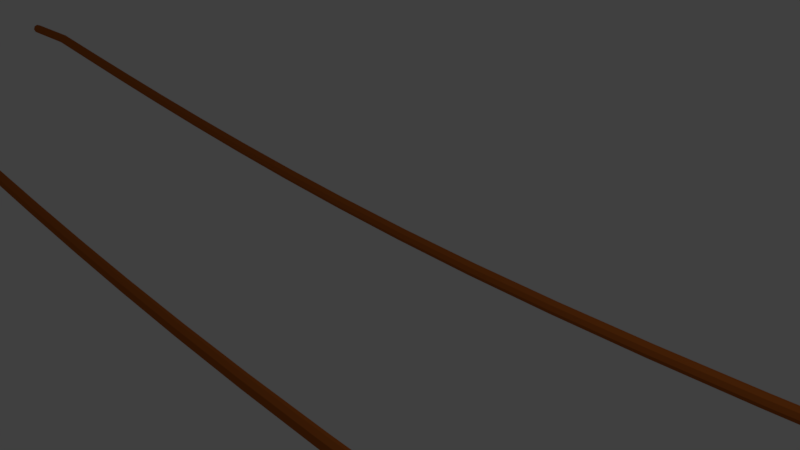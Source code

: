 # Source: Bridge-Rope.blend  (saved by Blender 2.79.0; exported with 4.5.12 LTS)
import bpy
from mathutils import Matrix  # noqa: F401  (used for matrix-valued properties, if any)

bpy.ops.wm.read_factory_settings(use_empty=True)
scene = bpy.context.scene
scene.name = 'Scene'

# ---- collections
col_collection_1 = bpy.data.collections.new('Collection 1'); scene.collection.children.link(col_collection_1)

# ---- materials (node trees are filled in below, after node groups)
mat_light_brown = bpy.data.materials.new('Light Brown')
mat_light_brown.alpha_threshold = 0.0
mat_light_brown.use_transparent_shadow = False
mat_light_brown.diffuse_color = (0.477, 0.1227, 0.01912, 1.0)
mat_light_brown.roughness = 0.5

# ---- material node trees

# ---- world
world_world = bpy.data.worlds.new('World'); scene.world = world_world
world_world.color = (0.05088, 0.05088, 0.05088)
world_world.use_sun_shadow = False
world_world.sun_shadow_jitter_overblur = 0.0
world_world.cycles.sampling_method = 'MANUAL'

# ---- cameras
cam_camera = bpy.data.cameras.new('Camera')
cam_camera.clip_end = 100.0
cam_camera.lens = 35.0
cam_camera.sensor_width = 32.0
cam_camera.sensor_height = 18.0
cam_camera.ortho_scale = 7.314
cam_camera.dof.focus_distance = 0.0
cam_camera.dof.aperture_fstop = 128.0

# ---- lights
light_lamp = bpy.data.lights.new('Lamp', 'POINT')
light_lamp.transmission_factor = 0.0
light_lamp.cutoff_distance = 30.0
light_lamp.energy = 100.0
light_lamp.shadow_buffer_clip_start = 1.001
light_lamp.shadow_soft_size = 0.1
light_lamp.shadow_maximum_resolution = 0.006
light_lamp.use_absolute_resolution = True

# ---- meshes
me_cylinder_001 = bpy.data.meshes.new('Cylinder.001')
me_cylinder_001.from_pydata([(-15.0, 0.1, -0.1122), (15.0, 0.1, -0.1005), (-15.0, 0.07071, -0.183), (15.0, 0.07071, -0.1712), (-15.0, -4.371e-09, -0.2122), (15.0, -4.371e-09, -0.2005), (-15.0, -0.07071, -0.183), (15.0, -0.07071, -0.1712), (-15.0, -0.1, -0.1122), (15.0, -0.1, -0.1005), (-15.0, -0.07071, -0.04154), (15.0, -0.07071, -0.02982), (-15.0, 1.192e-09, -0.01225), (15.0, 1.192e-09, -0.0005311), (-15.0, 0.07071, -0.04154), (15.0, 0.07071, -0.02982), (-13.5, 0.1, -0.09322), (-12.0, 0.1, -0.2473), (-10.5, 0.1, -0.396), (-9.0, 0.1, -0.5359), (-7.5, 0.1, -0.6636), (-6.0, 0.1, -0.7756), (-4.5, 0.1, -0.8687), (-3.0, 0.1, -0.9394), (-1.5, 0.1, -0.9843), (8.941e-07, 0.1, -1.0), (1.5, 0.1, -0.9843), (3.0, 0.1, -0.9394), (4.5, 0.1, -0.8687), (6.0, 0.1, -0.7756), (7.5, 0.1, -0.6636), (9.0, 0.1, -0.5359), (10.5, 0.1, -0.396), (12.0, 0.1, -0.2473), (13.5, 0.1, -0.09321), (13.5, 0.07071, -0.1639), (12.0, 0.07071, -0.318), (10.5, 0.07071, -0.4667), (9.0, 0.07071, -0.6066), (7.5, 0.07071, -0.7343), (6.0, 0.07071, -0.8463), (4.5, 0.07071, -0.9394), (3.0, 0.07071, -1.01), (1.5, 0.07071, -1.055), (-8.861e-07, 0.07071, -1.071), (-1.5, 0.07071, -1.055), (-3.0, 0.07071, -1.01), (-4.5, 0.07071, -0.9394), (-6.0, 0.07071, -0.8463), (-7.5, 0.07071, -0.7343), (-9.0, 0.07071, -0.6066), (-10.5, 0.07071, -0.4667), (-12.0, 0.07071, -0.318), (-13.5, 0.07071, -0.1639), (13.5, -4.371e-09, -0.1932), (12.0, -4.371e-09, -0.3473), (10.5, -4.371e-09, -0.496), (9.0, -4.371e-09, -0.6359), (7.5, -4.371e-09, -0.7636), (6.0, -4.371e-09, -0.8756), (4.5, -4.371e-09, -0.9687), (3.0, -4.371e-09, -1.039), (1.5, -4.371e-09, -1.084), (-8.827e-07, -4.371e-09, -1.1), (-1.5, -4.371e-09, -1.084), (-3.0, -4.371e-09, -1.039), (-4.5, -4.371e-09, -0.9687), (-6.0, -4.371e-09, -0.8756), (-7.5, -4.371e-09, -0.7636), (-9.0, -4.371e-09, -0.6359), (-10.5, -4.371e-09, -0.496), (-12.0, -4.371e-09, -0.3473), (-13.5, -4.371e-09, -0.1932), (13.5, -0.07071, -0.1639), (12.0, -0.07071, -0.318), (10.5, -0.07071, -0.4667), (9.0, -0.07071, -0.6066), (7.5, -0.07071, -0.7343), (6.0, -0.07071, -0.8463), (4.5, -0.07071, -0.9394), (3.0, -0.07071, -1.01), (1.5, -0.07071, -1.055), (-8.861e-07, -0.07071, -1.071), (-1.5, -0.07071, -1.055), (-3.0, -0.07071, -1.01), (-4.5, -0.07071, -0.9394), (-6.0, -0.07071, -0.8463), (-7.5, -0.07071, -0.7343), (-9.0, -0.07071, -0.6066), (-10.5, -0.07071, -0.4667), (-12.0, -0.07071, -0.318), (-13.5, -0.07071, -0.1639), (13.5, -0.1, -0.09321), (12.0, -0.1, -0.2473), (10.5, -0.1, -0.396), (9.0, -0.1, -0.5359), (7.5, -0.1, -0.6636), (6.0, -0.1, -0.7756), (4.5, -0.1, -0.8687), (3.0, -0.1, -0.9394), (1.5, -0.1, -0.9843), (-8.941e-07, -0.1, -1.0), (-1.5, -0.1, -0.9843), (-3.0, -0.1, -0.9394), (-4.5, -0.1, -0.8687), (-6.0, -0.1, -0.7756), (-7.5, -0.1, -0.6636), (-9.0, -0.1, -0.5359), (-10.5, -0.1, -0.396), (-12.0, -0.1, -0.2473), (-13.5, -0.1, -0.09322), (13.5, -0.07071, -0.0225), (12.0, -0.07071, -0.1766), (10.5, -0.07071, -0.3253), (9.0, -0.07071, -0.4652), (7.5, -0.07071, -0.5929), (6.0, -0.07071, -0.7049), (4.5, -0.07071, -0.798), (3.0, -0.07071, -0.8687), (1.5, -0.07071, -0.9136), (-9.021e-07, -0.07071, -0.9293), (-1.5, -0.07071, -0.9136), (-3.0, -0.07071, -0.8687), (-4.5, -0.07071, -0.798), (-6.0, -0.07071, -0.7049), (-7.5, -0.07071, -0.5929), (-9.0, -0.07071, -0.4652), (-10.5, -0.07071, -0.3253), (-12.0, -0.07071, -0.1766), (-13.5, -0.07071, -0.02251), (13.5, 1.192e-09, 0.006785), (12.0, 1.192e-09, -0.1473), (10.5, 1.192e-09, -0.296), (9.0, 1.192e-09, -0.4359), (7.5, 1.192e-09, -0.5636), (6.0, 1.192e-09, -0.6756), (4.5, 1.192e-09, -0.7687), (3.0, 1.192e-09, -0.8394), (1.5, 1.192e-09, -0.8843), (-9.054e-07, 1.192e-09, -0.9), (-1.5, 1.192e-09, -0.8843), (-3.0, 1.192e-09, -0.8394), (-4.5, 1.192e-09, -0.7687), (-6.0, 1.192e-09, -0.6756), (-7.5, 1.192e-09, -0.5636), (-9.0, 1.192e-09, -0.4359), (-10.5, 1.192e-09, -0.296), (-12.0, 1.192e-09, -0.1473), (-13.5, 1.192e-09, 0.006784), (13.5, 0.07071, -0.0225), (12.0, 0.07071, -0.1766), (10.5, 0.07071, -0.3253), (9.0, 0.07071, -0.4652), (7.5, 0.07071, -0.5929), (6.0, 0.07071, -0.7049), (4.5, 0.07071, -0.798), (3.0, 0.07071, -0.8687), (1.5, 0.07071, -0.9136), (-9.021e-07, 0.07071, -0.9293), (-1.5, 0.07071, -0.9136), (-3.0, 0.07071, -0.8687), (-4.5, 0.07071, -0.798), (-6.0, 0.07071, -0.7049), (-7.5, 0.07071, -0.5929), (-9.0, 0.07071, -0.4652), (-10.5, 0.07071, -0.3253), (-12.0, 0.07071, -0.1766), (-13.5, 0.07071, -0.02251)], [], [(34, 1, 3, 35), (35, 3, 5, 54), (54, 5, 7, 73), (73, 7, 9, 92), (92, 9, 11, 111), (111, 11, 13, 130), (3, 1, 15, 13, 11, 9, 7, 5), (130, 13, 15, 149), (149, 15, 1, 34), (0, 2, 4, 6, 8, 10, 12, 14), (14, 167, 16, 0), (167, 166, 17, 16), (166, 165, 18, 17), (165, 164, 19, 18), (164, 163, 20, 19), (163, 162, 21, 20), (162, 161, 22, 21), (161, 160, 23, 22), (160, 159, 24, 23), (159, 158, 25, 24), (158, 157, 26, 25), (157, 156, 27, 26), (156, 155, 28, 27), (155, 154, 29, 28), (154, 153, 30, 29), (153, 152, 31, 30), (152, 151, 32, 31), (151, 150, 33, 32), (150, 149, 34, 33), (12, 148, 167, 14), (148, 147, 166, 167), (147, 146, 165, 166), (146, 145, 164, 165), (145, 144, 163, 164), (144, 143, 162, 163), (143, 142, 161, 162), (142, 141, 160, 161), (141, 140, 159, 160), (140, 139, 158, 159), (139, 138, 157, 158), (138, 137, 156, 157), (137, 136, 155, 156), (136, 135, 154, 155), (135, 134, 153, 154), (134, 133, 152, 153), (133, 132, 151, 152), (132, 131, 150, 151), (131, 130, 149, 150), (10, 129, 148, 12), (129, 128, 147, 148), (128, 127, 146, 147), (127, 126, 145, 146), (126, 125, 144, 145), (125, 124, 143, 144), (124, 123, 142, 143), (123, 122, 141, 142), (122, 121, 140, 141), (121, 120, 139, 140), (120, 119, 138, 139), (119, 118, 137, 138), (118, 117, 136, 137), (117, 116, 135, 136), (116, 115, 134, 135), (115, 114, 133, 134), (114, 113, 132, 133), (113, 112, 131, 132), (112, 111, 130, 131), (8, 110, 129, 10), (110, 109, 128, 129), (109, 108, 127, 128), (108, 107, 126, 127), (107, 106, 125, 126), (106, 105, 124, 125), (105, 104, 123, 124), (104, 103, 122, 123), (103, 102, 121, 122), (102, 101, 120, 121), (101, 100, 119, 120), (100, 99, 118, 119), (99, 98, 117, 118), (98, 97, 116, 117), (97, 96, 115, 116), (96, 95, 114, 115), (95, 94, 113, 114), (94, 93, 112, 113), (93, 92, 111, 112), (6, 91, 110, 8), (91, 90, 109, 110), (90, 89, 108, 109), (89, 88, 107, 108), (88, 87, 106, 107), (87, 86, 105, 106), (86, 85, 104, 105), (85, 84, 103, 104), (84, 83, 102, 103), (83, 82, 101, 102), (82, 81, 100, 101), (81, 80, 99, 100), (80, 79, 98, 99), (79, 78, 97, 98), (78, 77, 96, 97), (77, 76, 95, 96), (76, 75, 94, 95), (75, 74, 93, 94), (74, 73, 92, 93), (4, 72, 91, 6), (72, 71, 90, 91), (71, 70, 89, 90), (70, 69, 88, 89), (69, 68, 87, 88), (68, 67, 86, 87), (67, 66, 85, 86), (66, 65, 84, 85), (65, 64, 83, 84), (64, 63, 82, 83), (63, 62, 81, 82), (62, 61, 80, 81), (61, 60, 79, 80), (60, 59, 78, 79), (59, 58, 77, 78), (58, 57, 76, 77), (57, 56, 75, 76), (56, 55, 74, 75), (55, 54, 73, 74), (2, 53, 72, 4), (53, 52, 71, 72), (52, 51, 70, 71), (51, 50, 69, 70), (50, 49, 68, 69), (49, 48, 67, 68), (48, 47, 66, 67), (47, 46, 65, 66), (46, 45, 64, 65), (45, 44, 63, 64), (44, 43, 62, 63), (43, 42, 61, 62), (42, 41, 60, 61), (41, 40, 59, 60), (40, 39, 58, 59), (39, 38, 57, 58), (38, 37, 56, 57), (37, 36, 55, 56), (36, 35, 54, 55), (0, 16, 53, 2), (16, 17, 52, 53), (17, 18, 51, 52), (18, 19, 50, 51), (19, 20, 49, 50), (20, 21, 48, 49), (21, 22, 47, 48), (22, 23, 46, 47), (23, 24, 45, 46), (24, 25, 44, 45), (25, 26, 43, 44), (26, 27, 42, 43), (27, 28, 41, 42), (28, 29, 40, 41), (29, 30, 39, 40), (30, 31, 38, 39), (31, 32, 37, 38), (32, 33, 36, 37), (33, 34, 35, 36)])
me_cylinder_001.materials.append(mat_light_brown)
me_cylinder_001.use_remesh_preserve_volume = False
me_cylinder_001.use_remesh_preserve_attributes = False
me_cylinder_001.use_mirror_vertex_groups = False
me_cylinder_001.update()
me_cylinder = bpy.data.meshes.new('Cylinder')
me_cylinder.from_pydata([(-15.0, 0.1, -0.1122), (15.0, 0.1, -0.1005), (-15.0, 0.07071, -0.183), (15.0, 0.07071, -0.1712), (-15.0, -4.371e-09, -0.2122), (15.0, -4.371e-09, -0.2005), (-15.0, -0.07071, -0.183), (15.0, -0.07071, -0.1712), (-15.0, -0.1, -0.1122), (15.0, -0.1, -0.1005), (-15.0, -0.07071, -0.04154), (15.0, -0.07071, -0.02982), (-15.0, 1.192e-09, -0.01225), (15.0, 1.192e-09, -0.0005311), (-15.0, 0.07071, -0.04154), (15.0, 0.07071, -0.02982), (-13.5, 0.1, -0.09322), (-12.0, 0.1, -0.2473), (-10.5, 0.1, -0.396), (-9.0, 0.1, -0.5359), (-7.5, 0.1, -0.6636), (-6.0, 0.1, -0.7756), (-4.5, 0.1, -0.8687), (-3.0, 0.1, -0.9394), (-1.5, 0.1, -0.9843), (8.941e-07, 0.1, -1.0), (1.5, 0.1, -0.9843), (3.0, 0.1, -0.9394), (4.5, 0.1, -0.8687), (6.0, 0.1, -0.7756), (7.5, 0.1, -0.6636), (9.0, 0.1, -0.5359), (10.5, 0.1, -0.396), (12.0, 0.1, -0.2473), (13.5, 0.1, -0.09321), (13.5, 0.07071, -0.1639), (12.0, 0.07071, -0.318), (10.5, 0.07071, -0.4667), (9.0, 0.07071, -0.6066), (7.5, 0.07071, -0.7343), (6.0, 0.07071, -0.8463), (4.5, 0.07071, -0.9394), (3.0, 0.07071, -1.01), (1.5, 0.07071, -1.055), (-8.861e-07, 0.07071, -1.071), (-1.5, 0.07071, -1.055), (-3.0, 0.07071, -1.01), (-4.5, 0.07071, -0.9394), (-6.0, 0.07071, -0.8463), (-7.5, 0.07071, -0.7343), (-9.0, 0.07071, -0.6066), (-10.5, 0.07071, -0.4667), (-12.0, 0.07071, -0.318), (-13.5, 0.07071, -0.1639), (13.5, -4.371e-09, -0.1932), (12.0, -4.371e-09, -0.3473), (10.5, -4.371e-09, -0.496), (9.0, -4.371e-09, -0.6359), (7.5, -4.371e-09, -0.7636), (6.0, -4.371e-09, -0.8756), (4.5, -4.371e-09, -0.9687), (3.0, -4.371e-09, -1.039), (1.5, -4.371e-09, -1.084), (-8.827e-07, -4.371e-09, -1.1), (-1.5, -4.371e-09, -1.084), (-3.0, -4.371e-09, -1.039), (-4.5, -4.371e-09, -0.9687), (-6.0, -4.371e-09, -0.8756), (-7.5, -4.371e-09, -0.7636), (-9.0, -4.371e-09, -0.6359), (-10.5, -4.371e-09, -0.496), (-12.0, -4.371e-09, -0.3473), (-13.5, -4.371e-09, -0.1932), (13.5, -0.07071, -0.1639), (12.0, -0.07071, -0.318), (10.5, -0.07071, -0.4667), (9.0, -0.07071, -0.6066), (7.5, -0.07071, -0.7343), (6.0, -0.07071, -0.8463), (4.5, -0.07071, -0.9394), (3.0, -0.07071, -1.01), (1.5, -0.07071, -1.055), (-8.861e-07, -0.07071, -1.071), (-1.5, -0.07071, -1.055), (-3.0, -0.07071, -1.01), (-4.5, -0.07071, -0.9394), (-6.0, -0.07071, -0.8463), (-7.5, -0.07071, -0.7343), (-9.0, -0.07071, -0.6066), (-10.5, -0.07071, -0.4667), (-12.0, -0.07071, -0.318), (-13.5, -0.07071, -0.1639), (13.5, -0.1, -0.09321), (12.0, -0.1, -0.2473), (10.5, -0.1, -0.396), (9.0, -0.1, -0.5359), (7.5, -0.1, -0.6636), (6.0, -0.1, -0.7756), (4.5, -0.1, -0.8687), (3.0, -0.1, -0.9394), (1.5, -0.1, -0.9843), (-8.941e-07, -0.1, -1.0), (-1.5, -0.1, -0.9843), (-3.0, -0.1, -0.9394), (-4.5, -0.1, -0.8687), (-6.0, -0.1, -0.7756), (-7.5, -0.1, -0.6636), (-9.0, -0.1, -0.5359), (-10.5, -0.1, -0.396), (-12.0, -0.1, -0.2473), (-13.5, -0.1, -0.09322), (13.5, -0.07071, -0.0225), (12.0, -0.07071, -0.1766), (10.5, -0.07071, -0.3253), (9.0, -0.07071, -0.4652), (7.5, -0.07071, -0.5929), (6.0, -0.07071, -0.7049), (4.5, -0.07071, -0.798), (3.0, -0.07071, -0.8687), (1.5, -0.07071, -0.9136), (-9.021e-07, -0.07071, -0.9293), (-1.5, -0.07071, -0.9136), (-3.0, -0.07071, -0.8687), (-4.5, -0.07071, -0.798), (-6.0, -0.07071, -0.7049), (-7.5, -0.07071, -0.5929), (-9.0, -0.07071, -0.4652), (-10.5, -0.07071, -0.3253), (-12.0, -0.07071, -0.1766), (-13.5, -0.07071, -0.02251), (13.5, 1.192e-09, 0.006785), (12.0, 1.192e-09, -0.1473), (10.5, 1.192e-09, -0.296), (9.0, 1.192e-09, -0.4359), (7.5, 1.192e-09, -0.5636), (6.0, 1.192e-09, -0.6756), (4.5, 1.192e-09, -0.7687), (3.0, 1.192e-09, -0.8394), (1.5, 1.192e-09, -0.8843), (-9.054e-07, 1.192e-09, -0.9), (-1.5, 1.192e-09, -0.8843), (-3.0, 1.192e-09, -0.8394), (-4.5, 1.192e-09, -0.7687), (-6.0, 1.192e-09, -0.6756), (-7.5, 1.192e-09, -0.5636), (-9.0, 1.192e-09, -0.4359), (-10.5, 1.192e-09, -0.296), (-12.0, 1.192e-09, -0.1473), (-13.5, 1.192e-09, 0.006784), (13.5, 0.07071, -0.0225), (12.0, 0.07071, -0.1766), (10.5, 0.07071, -0.3253), (9.0, 0.07071, -0.4652), (7.5, 0.07071, -0.5929), (6.0, 0.07071, -0.7049), (4.5, 0.07071, -0.798), (3.0, 0.07071, -0.8687), (1.5, 0.07071, -0.9136), (-9.021e-07, 0.07071, -0.9293), (-1.5, 0.07071, -0.9136), (-3.0, 0.07071, -0.8687), (-4.5, 0.07071, -0.798), (-6.0, 0.07071, -0.7049), (-7.5, 0.07071, -0.5929), (-9.0, 0.07071, -0.4652), (-10.5, 0.07071, -0.3253), (-12.0, 0.07071, -0.1766), (-13.5, 0.07071, -0.02251)], [], [(34, 1, 3, 35), (35, 3, 5, 54), (54, 5, 7, 73), (73, 7, 9, 92), (92, 9, 11, 111), (111, 11, 13, 130), (3, 1, 15, 13, 11, 9, 7, 5), (130, 13, 15, 149), (149, 15, 1, 34), (0, 2, 4, 6, 8, 10, 12, 14), (14, 167, 16, 0), (167, 166, 17, 16), (166, 165, 18, 17), (165, 164, 19, 18), (164, 163, 20, 19), (163, 162, 21, 20), (162, 161, 22, 21), (161, 160, 23, 22), (160, 159, 24, 23), (159, 158, 25, 24), (158, 157, 26, 25), (157, 156, 27, 26), (156, 155, 28, 27), (155, 154, 29, 28), (154, 153, 30, 29), (153, 152, 31, 30), (152, 151, 32, 31), (151, 150, 33, 32), (150, 149, 34, 33), (12, 148, 167, 14), (148, 147, 166, 167), (147, 146, 165, 166), (146, 145, 164, 165), (145, 144, 163, 164), (144, 143, 162, 163), (143, 142, 161, 162), (142, 141, 160, 161), (141, 140, 159, 160), (140, 139, 158, 159), (139, 138, 157, 158), (138, 137, 156, 157), (137, 136, 155, 156), (136, 135, 154, 155), (135, 134, 153, 154), (134, 133, 152, 153), (133, 132, 151, 152), (132, 131, 150, 151), (131, 130, 149, 150), (10, 129, 148, 12), (129, 128, 147, 148), (128, 127, 146, 147), (127, 126, 145, 146), (126, 125, 144, 145), (125, 124, 143, 144), (124, 123, 142, 143), (123, 122, 141, 142), (122, 121, 140, 141), (121, 120, 139, 140), (120, 119, 138, 139), (119, 118, 137, 138), (118, 117, 136, 137), (117, 116, 135, 136), (116, 115, 134, 135), (115, 114, 133, 134), (114, 113, 132, 133), (113, 112, 131, 132), (112, 111, 130, 131), (8, 110, 129, 10), (110, 109, 128, 129), (109, 108, 127, 128), (108, 107, 126, 127), (107, 106, 125, 126), (106, 105, 124, 125), (105, 104, 123, 124), (104, 103, 122, 123), (103, 102, 121, 122), (102, 101, 120, 121), (101, 100, 119, 120), (100, 99, 118, 119), (99, 98, 117, 118), (98, 97, 116, 117), (97, 96, 115, 116), (96, 95, 114, 115), (95, 94, 113, 114), (94, 93, 112, 113), (93, 92, 111, 112), (6, 91, 110, 8), (91, 90, 109, 110), (90, 89, 108, 109), (89, 88, 107, 108), (88, 87, 106, 107), (87, 86, 105, 106), (86, 85, 104, 105), (85, 84, 103, 104), (84, 83, 102, 103), (83, 82, 101, 102), (82, 81, 100, 101), (81, 80, 99, 100), (80, 79, 98, 99), (79, 78, 97, 98), (78, 77, 96, 97), (77, 76, 95, 96), (76, 75, 94, 95), (75, 74, 93, 94), (74, 73, 92, 93), (4, 72, 91, 6), (72, 71, 90, 91), (71, 70, 89, 90), (70, 69, 88, 89), (69, 68, 87, 88), (68, 67, 86, 87), (67, 66, 85, 86), (66, 65, 84, 85), (65, 64, 83, 84), (64, 63, 82, 83), (63, 62, 81, 82), (62, 61, 80, 81), (61, 60, 79, 80), (60, 59, 78, 79), (59, 58, 77, 78), (58, 57, 76, 77), (57, 56, 75, 76), (56, 55, 74, 75), (55, 54, 73, 74), (2, 53, 72, 4), (53, 52, 71, 72), (52, 51, 70, 71), (51, 50, 69, 70), (50, 49, 68, 69), (49, 48, 67, 68), (48, 47, 66, 67), (47, 46, 65, 66), (46, 45, 64, 65), (45, 44, 63, 64), (44, 43, 62, 63), (43, 42, 61, 62), (42, 41, 60, 61), (41, 40, 59, 60), (40, 39, 58, 59), (39, 38, 57, 58), (38, 37, 56, 57), (37, 36, 55, 56), (36, 35, 54, 55), (0, 16, 53, 2), (16, 17, 52, 53), (17, 18, 51, 52), (18, 19, 50, 51), (19, 20, 49, 50), (20, 21, 48, 49), (21, 22, 47, 48), (22, 23, 46, 47), (23, 24, 45, 46), (24, 25, 44, 45), (25, 26, 43, 44), (26, 27, 42, 43), (27, 28, 41, 42), (28, 29, 40, 41), (29, 30, 39, 40), (30, 31, 38, 39), (31, 32, 37, 38), (32, 33, 36, 37), (33, 34, 35, 36)])
me_cylinder.materials.append(mat_light_brown)
me_cylinder.use_remesh_preserve_volume = False
me_cylinder.use_remesh_preserve_attributes = False
me_cylinder.use_mirror_vertex_groups = False
me_cylinder.update()

# ---- objects
ob_bridge_rope_001 = bpy.data.objects.new('Bridge Rope.001', me_cylinder_001)
ob_bridge_rope = bpy.data.objects.new('Bridge Rope', me_cylinder)
ob_lamp = bpy.data.objects.new('Lamp', light_lamp)
ob_camera = bpy.data.objects.new('Camera', cam_camera)

# ---- transforms, parenting, visibility, modifiers, constraints
ob_bridge_rope_001.location = (0.0, 2.0, 0.0)
ob_bridge_rope_001.lineart.crease_threshold = 0.0
ob_bridge_rope.location = (0.0, -2.0, 0.0)
ob_bridge_rope.lineart.crease_threshold = 0.0
ob_lamp.location = (4.076, 1.005, 5.904)
ob_lamp.rotation_euler = (0.6503, 0.05522, 1.866)
ob_lamp.lock_rotations_4d = False
ob_lamp.empty_display_type = 'ARROWS'
ob_lamp.color = (0.0, 0.0, 0.0, 0.0)
ob_lamp.lineart.crease_threshold = 0.0
ob_camera.location = (7.481, -6.508, 5.344)
ob_camera.rotation_euler = (1.109, 0.0, 0.8149)
ob_camera.lock_rotations_4d = False
ob_camera.empty_display_type = 'ARROWS'
ob_camera.color = (0.0, 0.0, 0.0, 0.0)
ob_camera.display_type = 'WIRE'
ob_camera.lineart.crease_threshold = 0.0

# ---- collection membership
col_collection_1.objects.link(ob_bridge_rope_001)
col_collection_1.objects.link(ob_bridge_rope)
col_collection_1.objects.link(ob_lamp)
col_collection_1.objects.link(ob_camera)

# ---- scene / render settings (as saved in the file)
scene.camera = ob_camera
scene.frame_start = 1; scene.frame_end = 250; scene.frame_set(1)
scene.render.engine = 'BLENDER_EEVEE_NEXT'
scene.render.resolution_percentage = 50
scene.render.dither_intensity = 0.0
scene.cycles.use_denoising = False
scene.cycles.samples = 128
scene.cycles.sampling_pattern = 'TABULATED_SOBOL'
scene.cycles.use_adaptive_sampling = False
scene.cycles.use_light_tree = False
scene.cycles.blur_glossy = 0.0
scene.cycles.sample_clamp_indirect = 0.0
scene.view_settings.view_transform = 'Standard'
bpy.context.view_layer.update()
